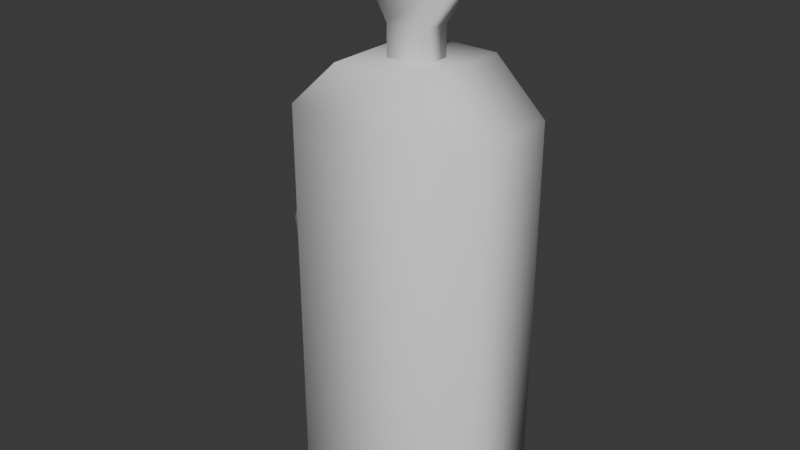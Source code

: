 # Source: GasPump.blend  (saved by Blender 4.3.34; exported with 4.5.12 LTS)
import bpy
from mathutils import Matrix  # noqa: F401  (used for matrix-valued properties, if any)

bpy.ops.wm.read_factory_settings(use_empty=True)
scene = bpy.context.scene
scene.name = 'Scene'

# ---- collections
col_collection = bpy.data.collections.new('Collection'); scene.collection.children.link(col_collection)

# ---- world
world_world = bpy.data.worlds.new('World'); scene.world = world_world
world_world.use_nodes = True; world_world.node_tree.nodes.clear()
_N = world_world.node_tree.nodes; _L = world_world.node_tree.links
n0 = _N.new('ShaderNodeOutputWorld'); n0.name = 'World Output'; n0.location = (300, 300)
n1 = _N.new('ShaderNodeBackground'); n1.name = 'Background'; n1.location = (10, 300)
n1.inputs[0].default_value = (0.05088, 0.05088, 0.05088, 1.0)
_L.new(n1.outputs[0], n0.inputs[0])
n0.is_active_output = True
world_world.color = (0.05088, 0.05088, 0.05088)
world_world.sun_shadow_jitter_overblur = 0.0

# ---- meshes
me_cube_001 = bpy.data.meshes.new('Cube.001')
me_cube_001.from_pydata([(-1.0, -0.5586, -0.1508), (-1.0, -0.5586, 4.021), (-1.0, 0.5586, -0.1508), (-1.0, 0.5586, 4.021), (1.0, -0.5586, -0.1508), (1.0, -0.5586, 4.021), (1.0, 0.5586, -0.1508), (1.0, 0.5586, 4.021), (-0.4577, -0.5586, 4.527), (-0.4577, 0.5586, 4.527), (0.4577, -0.5586, 4.527), (0.4577, 0.5586, 4.527)], [], [(0, 1, 3, 2), (2, 3, 7, 6), (6, 7, 5, 4), (4, 5, 1, 0), (5, 7, 11, 10), (11, 9, 8, 10), (3, 1, 8, 9), (1, 5, 10, 8), (7, 3, 9, 11)])
me_cube_001.polygons.foreach_set('use_smooth', [True] * 9)
_uv = me_cube_001.uv_layers.new(name='UVMap')
_uv.uv.foreach_set('vector', [0.375, 0.0, 0.625, 0.0, 0.625, 0.25, 0.375, 0.25, 0.375, 0.25, 0.625, 0.25, 0.625, 0.5, 0.375, 0.5, 0.375, 0.5, 0.625, 0.5, 0.625, 0.75, 0.375, 0.75, 0.375, 0.75, 0.625, 0.75, 0.625, 1.0, 0.375, 1.0, 0.625, 0.75, 0.625, 0.5, 0.625, 0.5, 0.625, 0.75, 0.625, 0.5, 0.875, 0.5, 0.875, 0.75, 0.625, 0.75, 0.625, 0.25, 0.625, 0.0, 0.625, 0.0, 0.625, 0.25, 0.625, 1.0, 0.625, 0.75, 0.625, 0.75, 0.625, 1.0, 0.625, 0.5, 0.625, 0.25, 0.625, 0.25, 0.625, 0.5])
me_cube_001.update()
me_cube_002 = bpy.data.meshes.new('Cube.002')
me_cube_002.from_pydata([(-1.27, -0.2223, 1.564), (-1.374, -0.2223, 2.617), (-1.27, 0.2223, 1.564), (-1.374, 0.2223, 2.617), (-0.8628, -0.2223, 1.279), (-0.9284, -0.2223, 2.617), (-0.8628, 0.2223, 1.279), (-0.9284, 0.2223, 2.617), (-1.095, -0.2223, 3.558), (-1.095, 0.2223, 3.558), (-0.8737, -0.2223, 3.558), (-0.8737, 0.2223, 3.558)], [], [(0, 1, 3, 2), (2, 3, 7, 6), (4, 5, 1, 0), (2, 6, 4, 0), (3, 1, 8, 9), (11, 9, 8, 10), (1, 5, 10, 8), (7, 3, 9, 11)])
me_cube_002.polygons.foreach_set('use_smooth', [True] * 8)
_uv = me_cube_002.uv_layers.new(name='UVMap')
_uv.uv.foreach_set('vector', [0.375, 0.0, 0.625, 0.0, 0.625, 0.25, 0.375, 0.25, 0.375, 0.25, 0.625, 0.25, 0.625, 0.5, 0.375, 0.5, 0.375, 0.75, 0.625, 0.75, 0.625, 1.0, 0.375, 1.0, 0.125, 0.5, 0.375, 0.5, 0.375, 0.75, 0.125, 0.75, 0.625, 0.25, 0.625, 0.0, 0.625, 0.0, 0.625, 0.25, 0.625, 0.5, 0.875, 0.5, 0.875, 0.75, 0.625, 0.75, 0.625, 1.0, 0.625, 0.75, 0.625, 0.75, 0.625, 1.0, 0.625, 0.5, 0.625, 0.25, 0.625, 0.25, 0.625, 0.5])
me_cube_002.update()
me_cube_003 = bpy.data.meshes.new('Cube.003')
me_cube_003.from_pydata([(-0.2017, -0.1629, 4.243), (-0.2017, -0.1629, 4.837), (-0.2017, 0.1629, 4.243), (-0.2017, 0.1629, 4.837), (0.2017, -0.1629, 4.243), (0.2017, -0.1629, 4.837), (0.2017, 0.1629, 4.243), (0.2017, 0.1629, 4.837), (-0.5033, -0.1586, 5.327), (-0.5033, 0.1586, 5.327), (0.536, -0.1586, 5.327), (0.536, 0.1586, 5.327), (-0.2297, -0.1586, 5.8), (-0.2297, 0.1586, 5.8), (0.2297, -0.1586, 5.8), (0.2297, 0.1586, 5.8)], [], [(0, 1, 3, 2), (2, 3, 7, 6), (6, 7, 5, 4), (4, 5, 1, 0), (3, 1, 8, 9), (8, 10, 14, 12), (1, 5, 10, 8), (7, 3, 9, 11), (5, 7, 11, 10), (15, 13, 12, 14), (11, 9, 13, 15), (10, 11, 15, 14), (9, 8, 12, 13)])
me_cube_003.polygons.foreach_set('use_smooth', [True] * 13)
_uv = me_cube_003.uv_layers.new(name='UVMap')
_uv.uv.foreach_set('vector', [0.375, 0.0, 0.625, 0.0, 0.625, 0.25, 0.375, 0.25, 0.375, 0.25, 0.625, 0.25, 0.625, 0.5, 0.375, 0.5, 0.375, 0.5, 0.625, 0.5, 0.625, 0.75, 0.375, 0.75, 0.375, 0.75, 0.625, 0.75, 0.625, 1.0, 0.375, 1.0, 0.625, 0.25, 0.625, 0.0, 0.625, 0.0, 0.625, 0.25, 0.625, 1.0, 0.625, 0.75, 0.625, 0.75, 0.625, 1.0, 0.625, 1.0, 0.625, 0.75, 0.625, 0.75, 0.625, 1.0, 0.625, 0.5, 0.625, 0.25, 0.625, 0.25, 0.625, 0.5, 0.625, 0.75, 0.625, 0.5, 0.625, 0.5, 0.625, 0.75, 0.625, 0.5, 0.875, 0.5, 0.875, 0.75, 0.625, 0.75, 0.625, 0.5, 0.625, 0.25, 0.625, 0.25, 0.625, 0.5, 0.625, 0.75, 0.625, 0.5, 0.625, 0.5, 0.625, 0.75, 0.625, 0.25, 0.625, 0.0, 0.625, 0.0, 0.625, 0.25])
me_cube_003.update()

# ---- objects
ob_cube = bpy.data.objects.new('Cube', me_cube_001)
ob_cube_001 = bpy.data.objects.new('Cube.001', me_cube_002)
ob_cube_002 = bpy.data.objects.new('Cube.002', me_cube_003)

# ---- transforms, parenting, visibility, modifiers, constraints
ob_cube.location = (0.0, 0.0, 0.0)
ob_cube_001.location = (0.0, 0.0, 0.0)
ob_cube_002.location = (0.0, 0.0, 0.0)

# ---- collection membership
col_collection.objects.link(ob_cube)
col_collection.objects.link(ob_cube_001)
col_collection.objects.link(ob_cube_002)

# ---- scene / render settings (as saved in the file)
scene.frame_start = 1; scene.frame_end = 250; scene.frame_set(1)
scene.render.engine = 'BLENDER_EEVEE_NEXT'
bpy.context.view_layer.update()

# ---- added for rendering (the .blend has no active camera and no usable light): camera, sun
cam_auto = bpy.data.cameras.new('AutoCamera')
cam_auto.lens = 50.0
cam_auto.sensor_width = 36.0
cam_auto.clip_end = 1000.0
ob_auto_camera = bpy.data.objects.new('AutoCamera', cam_auto)
scene.collection.objects.link(ob_auto_camera)
ob_auto_camera.location = (5.83057, -7.2212, 7.63896)
ob_auto_camera.rotation_euler = (1.09748, -7.21219e-08, 0.694738)
scene.camera = ob_auto_camera
light_auto_sun = bpy.data.lights.new('AutoSun', 'SUN')
light_auto_sun.energy = 3.0
light_auto_sun.angle = 0.0523599
ob_auto_sun = bpy.data.objects.new('AutoSun', light_auto_sun)
scene.collection.objects.link(ob_auto_sun)
ob_auto_sun.rotation_euler = (0.872665, 0.174533, 0.523599)
bpy.context.view_layer.update()
